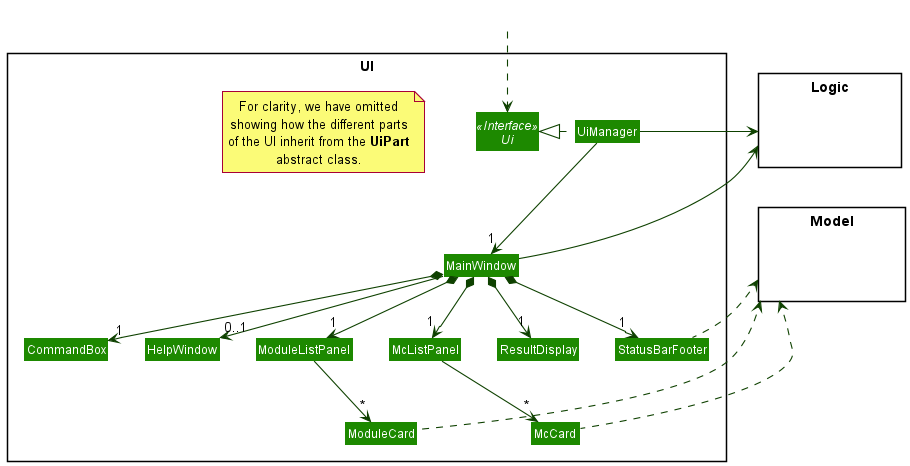

The diagram above was rendered by PlantUML. Its source (embedded in the PNG):
@startuml
!include style.puml
skinparam arrowThickness 1.1
skinparam arrowColor UI_COLOR_T4
skinparam classBackgroundColor UI_COLOR

package UI <<Rectangle>>{
Interface Ui <<Interface>>
Class UiManager
Class MainWindow
Class HelpWindow
Class ResultDisplay
Class ModuleListPanel
Class ModuleCard
Class StatusBarFooter
Class CommandBox
Class McListPanel
Class McCard
note "For clarity, we have omitted\nshowing how the different parts\nof the UI inherit from the **UiPart**\nabstract class." as Note
}


package Model <<Rectangle>> {
Class HiddenModel #FFFFFF
}

package Logic <<Rectangle>> {
Class HiddenLogic #FFFFFF
}

Class HiddenOutside #FFFFFF
HiddenOutside ..> Ui

UiManager .left.|> Ui
UiManager -down-> "1" MainWindow
MainWindow *-down->  "1" CommandBox
MainWindow *-down-> "1" ResultDisplay
MainWindow *-down-> "1" ModuleListPanel
MainWindow *-down-> "1" StatusBarFooter
MainWindow --> "0..1" HelpWindow
MainWindow *-down-> "1" McListPanel

ModuleListPanel -down-> "*" ModuleCard

McListPanel -down-> "*" McCard

ModuleCard ..up> Model
McCard ..up> Model
StatusBarFooter ..up> Model
UiManager -left-> Logic
MainWindow -left-> Logic

ModuleListPanel -[hidden]left- HelpWindow
HelpWindow -[hidden]left- CommandBox
CommandBox -[hidden]left- ResultDisplay
ResultDisplay -[hidden]left- StatusBarFooter

@enduml